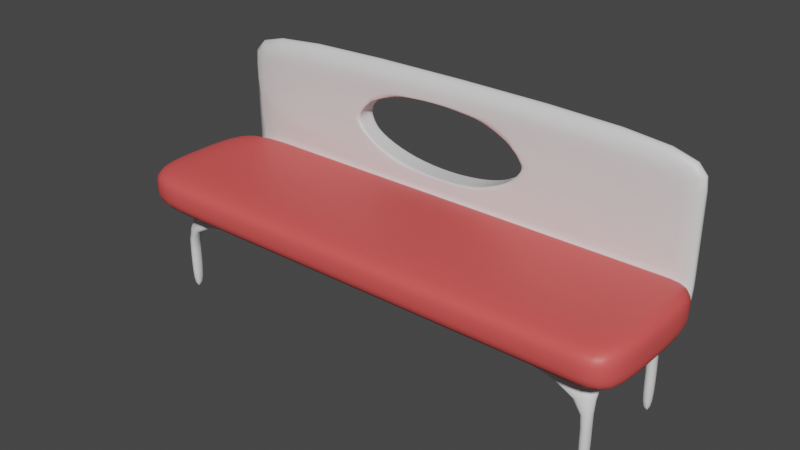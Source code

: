 # Source: Bench.blend  (saved by Blender 2.90.8; exported with 4.5.12 LTS)
import bpy
from mathutils import Matrix  # noqa: F401  (used for matrix-valued properties, if any)

bpy.ops.wm.read_factory_settings(use_empty=True)
scene = bpy.context.scene
scene.name = 'Scene'

# ---- collections
col_collection = bpy.data.collections.new('Collection'); scene.collection.children.link(col_collection)

# ---- materials (node trees are filled in below, after node groups)
mat_material_001 = bpy.data.materials.new('Material.001')
mat_material_001.use_transparent_shadow = False
mat_material_002 = bpy.data.materials.new('Material.002')
mat_material_002.use_transparent_shadow = False

# ---- material node trees
mat_material_001.use_nodes = True; mat_material_001.node_tree.nodes.clear()
_N = mat_material_001.node_tree.nodes; _L = mat_material_001.node_tree.links
n0 = _N.new('ShaderNodeBsdfPrincipled'); n0.name = 'Principled BSDF'; n0.location = (10, 300)
n0.distribution = 'GGX'
n0.subsurface_method = 'BURLEY'
n0.inputs[3].default_value = 1.45
n0.inputs[27].default_value = (0.0, 0.0, 0.0, 1.0)
n0.inputs[28].default_value = 1.0
n1 = _N.new('ShaderNodeOutputMaterial'); n1.name = 'Material Output'; n1.location = (300, 300)
_L.new(n0.outputs[0], n1.inputs[0])
n1.is_active_output = True
mat_material_002.use_nodes = True; mat_material_002.node_tree.nodes.clear()
_N = mat_material_002.node_tree.nodes; _L = mat_material_002.node_tree.links
n0 = _N.new('ShaderNodeBsdfPrincipled'); n0.name = 'Principled BSDF'; n0.location = (10, 300)
n0.distribution = 'GGX'
n0.subsurface_method = 'BURLEY'
n0.inputs[0].default_value = (0.8, 0.09562, 0.08908, 1.0)
n0.inputs[3].default_value = 1.45
n0.inputs[27].default_value = (0.0, 0.0, 0.0, 1.0)
n0.inputs[28].default_value = 1.0
n1 = _N.new('ShaderNodeOutputMaterial'); n1.name = 'Material Output'; n1.location = (300, 300)
_L.new(n0.outputs[0], n1.inputs[0])
n1.is_active_output = True

# ---- world
world_world = bpy.data.worlds.new('World'); scene.world = world_world
world_world.use_nodes = True; world_world.node_tree.nodes.clear()
_N = world_world.node_tree.nodes; _L = world_world.node_tree.links
n0 = _N.new('ShaderNodeOutputWorld'); n0.name = 'World Output'; n0.location = (300, 300)
n1 = _N.new('ShaderNodeBackground'); n1.name = 'Background'; n1.location = (10, 300)
n1.inputs[0].default_value = (0.05088, 0.05088, 0.05088, 1.0)
_L.new(n1.outputs[0], n0.inputs[0])
n0.is_active_output = True
world_world.color = (0.05088, 0.05088, 0.05088)
world_world.use_sun_shadow = False
world_world.sun_shadow_jitter_overblur = 0.0

# ---- meshes
me_cube_002 = bpy.data.meshes.new('Cube.002')
me_cube_002.from_pydata([(1.198, 1.037, 49.65), (-2.984, -0.8527, 22.92), (-2.984, -0.8527, 28.47), (-2.984, 1.147, 22.92), (-2.984, 1.147, 28.47), (3.363, -0.8527, 22.92), (3.363, -0.8527, 28.47), (3.363, 1.147, 22.92), (3.363, 1.147, 28.47), (-2.785, 0.8921, 22.92), (-2.785, -0.5975, 22.92), (3.164, 0.8921, 22.92), (3.164, -0.5975, 22.92), (-2.785, 0.7359, 22.92), (-2.785, -0.4413, 22.92), (3.042, 0.8921, 22.92), (-2.663, 0.8921, 22.92), (3.164, -0.4413, 22.92), (3.164, 0.7359, 22.92), (-2.663, -0.5975, 22.92), (3.042, -0.5975, 22.92), (-2.663, 0.7359, 22.92), (-2.663, -0.4413, 22.92), (3.042, 0.7359, 22.92), (3.042, -0.4413, 22.92), (-2.785, -0.4413, -2.861), (-2.785, -0.5975, -2.861), (-2.663, 0.8921, -2.861), (-2.785, 0.8921, -2.861), (3.164, 0.7359, -2.861), (3.164, 0.8921, -2.861), (3.042, -0.5975, -2.861), (3.164, -0.5975, -2.861), (-2.785, 0.7359, -2.861), (3.042, 0.8921, -2.861), (3.164, -0.4413, -2.861), (-2.663, -0.5975, -2.861), (-2.663, -0.4413, -2.861), (-2.663, 0.7359, -2.861), (3.042, -0.4413, -2.861), (3.042, 0.7359, -2.861), (-2.984, 0.8679, 22.92), (-2.984, 0.8679, 28.47), (3.363, 0.8679, 22.92), (3.363, 0.8679, 28.47), (-2.984, 0.8679, 57.93), (-2.984, 1.147, 57.93), (3.363, 1.147, 57.93), (3.363, 0.8679, 57.93), (-2.984, 1.008, 28.47), (3.363, 1.008, 22.92), (-2.984, 1.008, 22.92), (3.363, 1.008, 28.47), (-2.984, 1.008, 63.51), (3.363, 1.008, 63.51), (3.363, 1.147, 50.63), (3.363, 0.8679, 50.63), (-2.984, 1.147, 50.63), (-2.984, 0.8679, 50.63), (-2.984, 1.008, 54.97), (3.363, 1.008, 54.97), (3.164, 0.7359, 8.102), (3.164, 0.8921, 8.102), (3.042, 0.8921, 8.102), (3.042, 0.7359, 8.102), (3.042, -0.5975, 8.728), (3.164, -0.5975, 8.728), (3.042, -0.4413, 8.728), (3.164, -0.4413, 8.728), (-2.785, 0.7359, 8.362), (-2.663, 0.7359, 8.362), (-2.785, 0.8921, 8.362), (-2.663, 0.8921, 8.362), (-2.785, -0.5975, 8.466), (-2.663, -0.5975, 8.466), (-2.785, -0.4413, 8.466), (-2.663, -0.4413, 8.466), (-2.984, -0.5996, 22.92), (3.363, -0.5996, 28.47), (-2.984, -0.5996, 28.47), (3.363, -0.5996, 22.92), (3.363, 0.8679, 32.67), (-2.984, 0.8679, 32.67), (3.363, 1.147, 32.67), (-2.984, 1.147, 32.67), (-2.984, 1.008, 33.5), (3.363, 1.008, 33.5), (0.1292, 1.147, 54.78), (-0.2754, 0.8679, 54.21), (-0.1523, 1.147, 54.54), (0.1582, 0.8679, 54.57), (0.7236, 1.147, 53.52), (1.043, 1.147, 50.63), (1.131, 1.147, 49.86), (1.02, 0.8679, 50.63), (1.094, 0.8679, 49.97), (0.716, 0.8679, 53.43), (-0.9101, 1.147, 50.63), (-0.9551, 1.147, 50.25), (-0.5956, 1.147, 53.42), (-0.8752, 0.8679, 50.63), (-0.9329, 0.8679, 50.14), (-0.5416, 0.8679, 53.53), (-1.151, 1.147, 46.28), (-1.14, 0.8679, 45.84), (1.247, 0.8679, 46.73), (1.23, 1.147, 47.75), (1.302, 1.147, 44.1), (-1.096, 0.8679, 43.65), (1.29, 0.8679, 44.53), (-1.079, 1.147, 42.62), (1.106, 1.147, 40.13), (1.084, 0.8679, 40.23), (-0.9799, 1.147, 40.52), (-0.9436, 0.8679, 40.4), (0.6924, 0.8679, 36.84), (0.7465, 1.147, 36.95), (-0.5728, 1.147, 36.85), (-0.5652, 0.8679, 36.95), (-0.007396, 0.8679, 35.8), (0.02166, 1.147, 35.6), (0.3031, 1.147, 35.83), (0.4262, 0.8679, 36.17), (0.1582, 0.8679, 54.57), (-0.2754, 0.8679, 54.21), (-0.5416, 0.8679, 53.53), (-0.8752, 0.8679, 50.63), (-0.9329, 0.8679, 50.14), (-1.14, 0.8679, 45.84), (-1.096, 0.8679, 43.65), (-0.9436, 0.8679, 40.4), (-0.5652, 0.8679, 36.95), (-0.007396, 0.8679, 35.8), (0.4262, 0.8679, 36.17), (0.6924, 0.8679, 36.84), (1.084, 0.8679, 40.23), (1.29, 0.8679, 44.53), (1.247, 0.8679, 46.73), (1.094, 0.8679, 49.97), (1.02, 0.8679, 50.63), (0.716, 0.8679, 53.43), (-0.1523, 1.147, 54.54), (-0.5956, 1.147, 53.42), (-0.9101, 1.147, 50.63), (-0.9551, 1.147, 50.25), (-1.151, 1.147, 46.28), (-1.079, 1.147, 42.62), (-0.9799, 1.147, 40.52), (-0.5728, 1.147, 36.85), (0.02166, 1.147, 35.6), (0.3031, 1.147, 35.83), (0.7465, 1.147, 36.95), (1.106, 1.147, 40.13), (1.302, 1.147, 44.1), (1.23, 1.147, 47.75), (1.089, 1.104, 49.97), (1.043, 1.147, 50.63), (0.7236, 1.147, 53.52), (0.1292, 1.147, 54.78), (0.1366, 0.8679, 57.93), (-2.984, 0.8679, 32.7), (2.567, 0.8679, 32.67), (0.1147, 1.147, 57.93), (0.07217, 1.147, 32.67), (-3.166, -0.9637, 22.26), (-3.166, -0.9637, 33.37), (-3.166, 0.9141, 22.26), (-3.166, 0.9141, 33.37), (3.545, -0.9637, 22.26), (3.545, -0.9637, 33.37), (3.545, 0.9141, 22.26), (3.545, 0.9141, 33.37), (2.583, 0.9141, 22.26), (2.583, 0.9141, 33.37), (2.583, -0.9637, 22.26), (2.583, -0.9637, 33.37), (0.6666, 0.9141, 22.26), (-1.25, 0.9141, 22.26), (0.6666, -0.9637, 33.37), (-1.25, -0.9637, 33.37), (-1.25, 0.9141, 33.37), (0.6666, 0.9141, 33.37), (-1.25, -0.9637, 22.26), (0.6666, -0.9637, 22.26), (1.739, 1.147, 57.93), (1.75, 0.8679, 57.93), (0.4264, 1.147, 54.15), (0.4371, 0.8679, 54.0), (0.4371, 0.8679, 54.0), (0.4264, 1.147, 54.15), (1.86, 1.147, 36.41), (0.9291, 1.147, 38.73), (1.505, 1.147, 32.67), (1.881, 1.147, 32.67), (1.042, 1.147, 50.63), (1.78, 1.147, 50.63), (1.483, 1.147, 55.26), (1.752, 1.147, 55.64), (1.905, 1.147, 28.47), (-3.166, -0.02482, 22.26), (-3.166, -0.9637, 27.82), (-3.166, -0.02482, 33.37), (-3.166, 0.9141, 27.82), (-2.208, 0.9141, 22.26), (3.064, 0.9141, 33.37), (3.545, 0.9141, 27.82), (3.545, -0.02482, 22.26), (3.545, -0.02482, 33.37), (3.545, -0.9637, 27.82), (3.064, -0.9637, 22.26), (-2.208, -0.9637, 33.37), (3.064, 0.9141, 22.26), (1.625, 0.9141, 33.37), (1.625, -0.9637, 22.26), (3.064, -0.9637, 33.37), (2.583, -0.02482, 33.37), (2.583, -0.02482, 22.26), (2.583, -0.9637, 27.82), (2.583, 0.9141, 27.82), (1.625, 0.9141, 22.26), (-0.2917, 0.9141, 22.26), (1.625, -0.9637, 33.37), (-0.2917, -0.9637, 33.37), (-2.208, 0.9141, 33.37), (-0.2917, 0.9141, 33.37), (-2.208, -0.9637, 22.26), (-0.2917, -0.9637, 22.26), (-1.25, 0.9141, 27.82), (0.6666, 0.9141, 27.82), (-1.25, -0.02482, 22.26), (0.6666, -0.02482, 22.26), (0.6666, -0.02482, 33.37), (-1.25, -0.02482, 33.37), (0.6666, -0.9637, 27.82), (-1.25, -0.9637, 27.82), (-0.2917, -0.9637, 27.82), (1.625, -0.9637, 27.82), (-0.2917, -0.02482, 33.37), (1.625, -0.02482, 33.37), (-0.2917, -0.02482, 22.26), (-2.208, -0.02482, 22.26), (-0.2917, 0.9141, 27.82), (-2.208, 0.9141, 27.82), (1.625, 0.9141, 27.82), (3.064, -0.9637, 27.82), (1.625, -0.02482, 22.26), (3.064, -0.02482, 33.37), (-2.208, -0.02482, 33.37), (3.064, -0.02482, 22.26), (-2.208, -0.9637, 27.82), (3.545, -0.02482, 27.82), (3.064, 0.9141, 27.82), (-3.166, -0.02482, 27.82)], [], [(0, 93, 106), (51, 49, 4, 3), (3, 4, 198, 8, 7), (80, 78, 6, 5), (5, 6, 2, 1), (3, 7, 11, 15, 16, 9), (78, 79, 2, 6), (69, 71, 28, 33), (1, 77, 41, 51, 3, 9, 13, 14, 10), (7, 50, 43, 80, 5, 12, 17, 18, 11), (5, 1, 10, 19, 20, 12), (73, 75, 25, 26), (22, 24, 20, 19), (70, 69, 33, 38), (13, 21, 22, 14), (16, 15, 23, 21), (21, 23, 24, 22), (74, 73, 26, 36), (23, 18, 17, 24), (39, 35, 32, 31), (25, 37, 36, 26), (28, 27, 38, 33), (34, 30, 29, 40), (75, 76, 37, 25), (71, 72, 27, 28), (76, 74, 36, 37), (62, 61, 29, 30), (72, 70, 38, 27), (63, 62, 30, 34), (66, 65, 31, 32), (61, 64, 40, 29), (65, 67, 39, 31), (68, 66, 32, 35), (67, 68, 35, 39), (64, 63, 34, 40), (60, 55, 47, 54), (50, 52, 44, 43), (77, 79, 42, 41), (54, 53, 45, 159, 185, 48), (55, 195, 197, 47), (58, 100, 102, 45), (59, 58, 45, 53), (57, 59, 53, 46), (47, 184, 162, 46, 53, 54), (7, 8, 52, 50), (56, 60, 54, 48), (41, 42, 49, 51), (81, 86, 60, 56), (84, 85, 59, 57), (85, 82, 160, 58, 59), (82, 161, 119, 118, 160), (83, 193, 190), (86, 83, 55, 60), (23, 15, 63, 64), (18, 23, 64, 61), (15, 11, 62, 63), (11, 18, 61, 62), (24, 17, 68, 67), (17, 12, 66, 68), (20, 24, 67, 65), (12, 20, 65, 66), (16, 21, 70, 72), (9, 16, 72, 71), (21, 13, 69, 70), (13, 9, 71, 69), (22, 19, 74, 76), (14, 22, 76, 75), (19, 10, 73, 74), (10, 14, 75, 73), (1, 2, 79, 77), (44, 42, 79, 78), (43, 44, 78, 80), (52, 8, 83, 86), (8, 198, 193, 83), (42, 44, 81, 161, 82), (49, 42, 82, 85), (4, 49, 85, 84), (44, 52, 86, 81), (158, 141, 89, 87), (141, 142, 99, 89), (142, 143, 97, 99), (143, 144, 98, 97), (144, 145, 103, 98), (145, 146, 110, 103), (146, 147, 113, 110), (147, 148, 117, 113), (148, 149, 120, 117), (149, 150, 121, 120), (150, 151, 116, 121), (151, 152, 111, 116), (152, 153, 107, 111), (153, 154, 106, 107), (154, 155, 93, 106), (155, 156, 92, 93), (156, 157, 91, 92), (189, 158, 87, 186), (187, 90, 123, 188), (94, 96, 140, 139), (95, 94, 139, 138), (105, 95, 138, 137), (109, 105, 137, 136), (112, 109, 136, 135), (115, 112, 135, 134), (122, 115, 134, 133), (119, 122, 133, 132), (118, 119, 132, 131), (114, 118, 131, 130), (108, 114, 130, 129), (104, 108, 129, 128), (101, 104, 128, 127), (100, 101, 127, 126), (102, 100, 126, 125), (88, 102, 125, 124), (90, 88, 124, 123), (188, 123, 158, 189), (139, 140, 157, 156), (138, 139, 156, 155), (137, 138, 155, 154), (136, 137, 154, 153), (135, 136, 153, 152), (134, 135, 152, 151), (133, 134, 151, 150), (132, 133, 150, 149), (131, 132, 149, 148), (130, 131, 148, 147), (129, 130, 147, 146), (128, 129, 146, 145), (127, 128, 145, 144), (126, 127, 144, 143), (125, 126, 143, 142), (124, 125, 142, 141), (123, 124, 141, 158), (48, 96, 94, 56), (45, 102, 88, 90, 159), (185, 187, 96, 48), (160, 118, 114, 108, 104, 101, 100, 58), (112, 81, 56, 94, 95, 105, 109), (119, 161, 81, 112, 115, 122), (111, 107, 191), (113, 84, 57, 97, 98, 103, 110), (46, 99, 97, 57), (184, 186, 87, 162), (162, 87, 89, 99, 46), (120, 163, 84, 113, 117), (252, 201, 167, 202), (251, 204, 171, 205), (250, 207, 169, 208), (249, 210, 165, 200), (248, 206, 168, 209), (247, 201, 165, 210), (246, 215, 175, 214), (245, 216, 174, 213), (244, 214, 175, 217), (243, 212, 173, 218), (242, 223, 180, 227), (241, 224, 181, 228), (240, 229, 182, 225), (239, 230, 183, 226), (238, 231, 178, 221), (237, 232, 179, 222), (236, 221, 178, 233), (235, 222, 179, 234), (47, 197, 184), (159, 90, 187, 185), (140, 188, 189, 157), (96, 187, 188, 140), (157, 189, 186, 91), (193, 198, 192), (192, 198, 4, 84, 163), (191, 107, 194, 195, 190), (190, 195, 55, 83), (194, 107, 106), (197, 195, 194, 196), (196, 194, 92, 91), (184, 196, 91, 186), (196, 184, 197), (190, 193, 192, 191), (191, 192, 163, 120, 121, 116, 111), (106, 93, 194), (93, 92, 194), (226, 235, 234, 182), (183, 233, 235, 226), (233, 178, 222, 235), (213, 236, 233, 183), (174, 217, 236, 213), (217, 175, 221, 236), (231, 237, 222, 178), (181, 224, 237, 231), (224, 180, 232, 237), (215, 238, 221, 175), (173, 212, 238, 215), (212, 181, 231, 238), (229, 239, 226, 182), (177, 220, 239, 229), (220, 176, 230, 239), (199, 240, 225, 164), (166, 203, 240, 199), (203, 177, 229, 240), (220, 241, 228, 176), (177, 227, 241, 220), (227, 180, 224, 241), (203, 242, 227, 177), (166, 202, 242, 203), (202, 167, 223, 242), (219, 243, 218, 172), (176, 228, 243, 219), (228, 181, 212, 243), (209, 244, 217, 174), (168, 208, 244, 209), (208, 169, 214, 244), (230, 245, 213, 183), (176, 219, 245, 230), (219, 172, 216, 245), (207, 246, 214, 169), (171, 204, 246, 207), (204, 173, 215, 246), (232, 247, 210, 179), (180, 223, 247, 232), (223, 167, 201, 247), (216, 248, 209, 174), (172, 211, 248, 216), (211, 170, 206, 248), (225, 249, 200, 164), (182, 234, 249, 225), (234, 179, 210, 249), (206, 250, 208, 168), (170, 205, 250, 206), (205, 171, 207, 250), (211, 251, 205, 170), (172, 218, 251, 211), (218, 173, 204, 251), (199, 252, 202, 166), (164, 200, 252, 199), (200, 165, 201, 252)])
me_cube_002.polygons.foreach_set('use_smooth', [True] * 234)
me_cube_002.polygons.foreach_set('material_index', [0, 0, 0, 0, 0, 0, 0, 0, 0, 0, 0, 0, 0, 0, 0, 0, 0, 0, 0, 0, 0, 0, 0, 0, 0, 0, 0, 0, 0, 0, 0, 0, 0, 0, 0, 0, 0, 0, 0, 0, 0, 0, 0, 0, 0, 0, 0, 0, 0, 0, 0, 0, 0, 0, 0, 0, 0, 0, 0, 0, 0, 0, 0, 0, 0, 0, 0, 0, 0, 0, 0, 0, 0, 0, 0, 0, 0, 0, 0, 0, 0, 0, 0, 0, 0, 0, 0, 0, 0, 0, 0, 0, 0, 0, 0, 0, 0, 0, 0, 0, 0, 0, 0, 0, 0, 0, 0, 0, 0, 0, 0, 0, 0, 0, 0, 0, 0, 0, 0, 0, 0, 0, 0, 0, 0, 0, 0, 0, 0, 0, 0, 0, 0, 0, 0, 0, 0, 0, 0, 0, 0, 0, 0, 0, 1, 1, 1, 1, 1, 1, 1, 1, 1, 1, 1, 1, 1, 1, 1, 1, 1, 1, 0, 0, 0, 0, 0, 0, 0, 0, 0, 0, 0, 0, 0, 0, 0, 0, 0, 0, 1, 1, 1, 1, 1, 1, 1, 1, 1, 1, 1, 1, 1, 1, 1, 1, 1, 1, 1, 1, 1, 1, 1, 1, 1, 1, 1, 1, 1, 1, 1, 1, 1, 1, 1, 1, 1, 1, 1, 1, 1, 1, 1, 1, 1, 1, 1, 1, 1, 1, 1, 1, 1, 1])
_uv = me_cube_002.uv_layers.new(name='UVMap')
_uv.uv.foreach_set('vector', [0.5669, 0.6669, 0.5849, 0.6616, 0.5884, 0.6376, 0.924, 0.5067, 0.9107, 0.5891, 0.8891, 0.5799, 0.9043, 0.5037, 0.9043, 0.5037, 0.8891, 0.5799, 0.6665, 0.3286, 0.6001, 0.2536, 0.6277, 0.179, 0.274, 0.3328, 0.2923, 0.3784, 0.2832, 0.3977, 0.2676, 0.3575, 0.2676, 0.3575, 0.2832, 0.3977, 0.1568, 0.568, 0.1445, 0.5249, 0.9043, 0.5037, 0.6277, 0.179, 0.6135, 0.1077, 0.6705, 0.09686, 0.9293, 0.4302, 0.935, 0.4657, 0.2923, 0.3784, 0.144, 0.5747, 0.1568, 0.568, 0.2832, 0.3977, 0.9769, 0.337, 0.9562, 0.3369, 0.9648, 0.2963, 0.9812, 0.2966, 1.145, 0.5249, 1.131, 0.525, 0.9457, 0.51, 0.924, 0.5067, 0.9043, 0.5037, 0.935, 0.4657, 0.966, 0.4683, 1.136, 0.4993, 1.145, 0.5015, 0.6277, 0.179, 0.5978, 0.1528, 0.5536, 0.1312, 0.274, 0.3328, 0.2676, 0.3575, 0.2551, 0.3499, 0.2581, 0.3311, 0.5168, 0.07754, 0.6135, 0.1077, 0.2676, 0.3575, 0.1445, 0.5249, 0.1454, 0.5015, 0.1551, 0.4857, 0.2431, 0.3625, 0.2551, 0.3499, 0.1146, 0.3982, 0.1043, 0.3901, 0.08713, 0.3399, 0.09696, 0.3478, 0.146, 0.4818, 0.2445, 0.3442, 0.2431, 0.3625, 0.1551, 0.4857, 0.977, 0.3103, 0.9769, 0.337, 0.9812, 0.2966, 0.9816, 0.2766, 0.966, 0.4683, 0.9645, 0.4311, 1.146, 0.4818, 1.136, 0.4993, 0.9293, 0.4302, 0.6705, 0.09686, 0.5605, 0.04356, 0.9645, 0.4311, 0.9645, 0.4311, 0.5605, 0.04356, 1.244, 0.3442, 1.146, 0.4818, 0.1218, 0.383, 0.1146, 0.3982, 0.09696, 0.3478, 0.1026, 0.3342, 0.5605, 0.04356, 0.5168, 0.07754, 0.2581, 0.3311, 0.2445, 0.3442, 0.1526, 0.2204, 0.1633, 0.2092, 0.1705, 0.226, 0.1606, 0.2365, 0.08713, 0.3399, 0.0927, 0.3253, 0.1026, 0.3342, 0.09696, 0.3478, 0.9648, 0.2963, 0.964, 0.2764, 0.9816, 0.2766, 0.9812, 0.2966, 0.951, 0.1181, 0.9467, 0.09845, 0.9903, 0.09667, 0.9881, 0.1166, 0.1043, 0.3901, 0.1116, 0.3734, 0.0927, 0.3253, 0.08713, 0.3399, 0.9562, 0.3369, 0.9544, 0.3106, 0.964, 0.2764, 0.9648, 0.2963, 0.1116, 0.3734, 0.1218, 0.383, 0.1026, 0.3342, 0.0927, 0.3253, 0.892, 0.06727, 0.9818, 0.05726, 0.9903, 0.09667, 0.9467, 0.09845, 0.9544, 0.3106, 0.977, 0.3103, 0.9816, 0.2766, 0.964, 0.2764, 0.9129, 0.09149, 0.892, 0.06727, 0.9467, 0.09845, 0.951, 0.1181, 0.2059, 0.2632, 0.1944, 0.2743, 0.1606, 0.2365, 0.1705, 0.226, 0.9818, 0.05726, 0.9801, 0.08383, 0.9881, 0.1166, 0.9903, 0.09667, 0.1944, 0.2743, 0.1895, 0.2544, 0.1526, 0.2204, 0.1606, 0.2365, 0.2024, 0.2427, 0.2059, 0.2632, 0.1705, 0.226, 0.1633, 0.2092, 0.1895, 0.2544, 0.2024, 0.2427, 0.1633, 0.2092, 0.1526, 0.2204, 0.9801, 0.08383, 0.9129, 0.09149, 0.951, 0.1181, 0.9881, 0.1166, 0.5298, 0.597, 0.5501, 0.5584, 0.5425, 0.6109, 0.5246, 0.6441, 0.5978, 0.1528, 0.5723, 0.2346, 0.5369, 0.2197, 0.5536, 0.1312, 1.131, 0.525, 1.144, 0.5747, 0.9357, 0.5976, 0.9457, 0.51, 0.5246, 0.6441, 0.6564, 0.9031, 0.6921, 0.9307, 0.5398, 0.7812, 0.526, 0.7006, 0.5123, 0.6201, 0.5501, 0.5584, 0.5684, 0.6185, 0.5645, 0.6622, 0.5425, 0.6109, 0.7994, 0.9141, 0.599, 0.8568, 0.5691, 0.831, 0.6921, 0.9307, 0.7344, 0.8971, 0.7994, 0.9141, 0.6921, 0.9307, 0.6564, 0.9031, 0.7684, 0.8485, 0.7344, 0.8971, 0.6564, 0.9031, 0.7111, 0.8746, 0.5425, 0.6109, 0.5647, 0.6845, 0.5868, 0.7581, 0.7111, 0.8746, 0.6564, 0.9031, 0.5246, 0.6441, 0.6277, 0.179, 0.6001, 0.2536, 0.5723, 0.2346, 0.5978, 0.1528, 0.5151, 0.5672, 0.5298, 0.597, 0.5246, 0.6441, 0.5123, 0.6201, 0.9457, 0.51, 0.9357, 0.5976, 0.9107, 0.5891, 0.924, 0.5067, 0.5295, 0.2991, 0.5578, 0.323, 0.5298, 0.597, 0.5151, 0.5672, 0.8745, 0.6447, 0.8944, 0.6749, 0.7344, 0.8971, 0.7684, 0.8485, 0.8944, 0.6749, 0.9251, 0.6752, 0.9251, 0.6757, 0.7994, 0.9141, 0.7344, 0.8971, 0.9251, 0.6752, 0.7505, 0.4757, 0.6904, 0.6431, 0.7493, 0.7556, 0.9251, 0.6757, 0.5851, 0.3202, 0.6562, 0.3928, 0.6035, 0.4349, 0.5578, 0.323, 0.5851, 0.3202, 0.5501, 0.5584, 0.5298, 0.597, 0.5605, 0.04356, 0.6705, 0.09686, 0.9129, 0.09149, 0.9801, 0.08383, 0.5168, 0.07754, 0.5605, 0.04356, 0.9801, 0.08383, 0.9818, 0.05726, 0.6705, 0.09686, 0.6135, 0.1077, 0.892, 0.06727, 0.9129, 0.09149, 0.6135, 0.1077, 0.5168, 0.07754, 0.9818, 0.05726, 0.892, 0.06727, 0.2445, 0.3442, 0.2581, 0.3311, 0.2024, 0.2427, 0.1895, 0.2544, 0.2581, 0.3311, 0.2551, 0.3499, 0.2059, 0.2632, 0.2024, 0.2427, 0.2431, 0.3625, 0.2445, 0.3442, 0.1895, 0.2544, 0.1944, 0.2743, 0.2551, 0.3499, 0.2431, 0.3625, 0.1944, 0.2743, 0.2059, 0.2632, 0.9293, 0.4302, 0.9645, 0.4311, 0.977, 0.3103, 0.9544, 0.3106, 0.935, 0.4657, 0.9293, 0.4302, 0.9544, 0.3106, 0.9562, 0.3369, 0.9645, 0.4311, 0.966, 0.4683, 0.9769, 0.337, 0.977, 0.3103, 0.966, 0.4683, 0.935, 0.4657, 0.9562, 0.3369, 0.9769, 0.337, 0.146, 0.4818, 0.1551, 0.4857, 0.1218, 0.383, 0.1116, 0.3734, 0.1356, 0.4993, 0.146, 0.4818, 0.1116, 0.3734, 0.1043, 0.3901, 0.1551, 0.4857, 0.1454, 0.5015, 0.1146, 0.3982, 0.1218, 0.383, 0.1454, 0.5015, 0.1356, 0.4993, 0.1043, 0.3901, 0.1146, 0.3982, 0.1445, 0.5249, 0.1568, 0.568, 0.144, 0.5747, 0.1309, 0.525, 0.5369, 0.2197, 0.9357, 0.5976, 1.144, 0.5747, 1.292, 0.3784, 0.5536, 0.1312, 0.5369, 0.2197, 0.2923, 0.3784, 0.274, 0.3328, 0.5723, 0.2346, 0.6001, 0.2536, 0.5851, 0.3202, 0.5578, 0.323, 0.6001, 0.2536, 0.6665, 0.3286, 0.6562, 0.3928, 0.5851, 0.3202, 0.9357, 0.5976, 0.5369, 0.2197, 0.5295, 0.2991, 0.7505, 0.4757, 0.9251, 0.6752, 0.9107, 0.5891, 0.9357, 0.5976, 0.9251, 0.6752, 0.8944, 0.6749, 0.8891, 0.5799, 0.9107, 0.5891, 0.8944, 0.6749, 0.8745, 0.6447, 0.5369, 0.2197, 0.5723, 0.2346, 0.5578, 0.323, 0.5295, 0.2991, 0.5964, 0.75, 0.6055, 0.7654, 0.6055, 0.7654, 0.5964, 0.75, 0.6055, 0.7654, 0.6255, 0.7868, 0.6255, 0.7868, 0.6055, 0.7654, 0.6255, 0.7868, 0.6543, 0.7948, 0.6543, 0.7948, 0.6255, 0.7868, 0.6543, 0.7948, 0.6589, 0.7956, 0.6589, 0.7956, 0.6543, 0.7948, 0.6589, 0.7956, 0.6983, 0.7848, 0.6983, 0.7848, 0.6589, 0.7956, 0.6983, 0.7848, 0.724, 0.7501, 0.724, 0.7501, 0.6983, 0.7848, 0.724, 0.7501, 0.7359, 0.7193, 0.7359, 0.7193, 0.724, 0.7501, 0.7359, 0.7193, 0.7418, 0.6306, 0.7418, 0.6306, 0.7359, 0.7193, 0.7418, 0.6306, 0.7134, 0.5513, 0.7134, 0.5513, 0.7418, 0.6306, 0.7134, 0.5513, 0.6929, 0.5304, 0.6929, 0.5304, 0.7134, 0.5513, 0.6929, 0.5304, 0.6577, 0.5159, 0.6577, 0.5159, 0.6929, 0.5304, 0.6577, 0.5159, 0.6218, 0.5489, 0.6218, 0.5489, 0.6577, 0.5159, 0.6218, 0.5489, 0.5982, 0.5931, 0.5982, 0.5931, 0.6218, 0.5489, 0.5982, 0.5931, 0.5884, 0.6376, 0.5884, 0.6376, 0.5982, 0.5931, 0.5884, 0.6376, 0.5849, 0.6616, 0.5849, 0.6616, 0.5884, 0.6376, 0.5849, 0.6616, 0.585, 0.6728, 0.585, 0.6728, 0.5849, 0.6616, 0.585, 0.6728, 0.5848, 0.7095, 0.5848, 0.7095, 0.585, 0.6728, 0.5906, 0.7297, 0.5964, 0.75, 0.5964, 0.75, 0.5906, 0.7297, 0.5428, 0.7602, 0.547, 0.7818, 0.547, 0.7818, 0.5428, 0.7602, 0.5376, 0.7032, 0.5385, 0.7386, 0.5385, 0.7386, 0.5376, 0.7032, 0.5374, 0.6933, 0.5376, 0.7032, 0.5376, 0.7032, 0.5374, 0.6933, 0.54, 0.6555, 0.5374, 0.6933, 0.5374, 0.6933, 0.54, 0.6555, 0.5434, 0.628, 0.54, 0.6555, 0.54, 0.6555, 0.5434, 0.628, 0.5613, 0.5827, 0.5434, 0.628, 0.5434, 0.628, 0.5613, 0.5827, 0.6013, 0.5474, 0.5613, 0.5827, 0.5613, 0.5827, 0.6013, 0.5474, 0.6315, 0.5703, 0.6013, 0.5474, 0.6013, 0.5474, 0.6315, 0.5703, 0.6904, 0.6431, 0.6315, 0.5703, 0.6315, 0.5703, 0.6904, 0.6431, 0.7493, 0.7556, 0.6904, 0.6431, 0.6904, 0.6431, 0.7493, 0.7556, 0.7364, 0.8377, 0.7493, 0.7556, 0.7493, 0.7556, 0.7364, 0.8377, 0.6989, 0.868, 0.7364, 0.8377, 0.7364, 0.8377, 0.6989, 0.868, 0.6699, 0.8758, 0.6989, 0.868, 0.6989, 0.868, 0.6699, 0.8758, 0.606, 0.8613, 0.6699, 0.8758, 0.6699, 0.8758, 0.606, 0.8613, 0.599, 0.8568, 0.606, 0.8613, 0.606, 0.8613, 0.599, 0.8568, 0.5691, 0.831, 0.599, 0.8568, 0.599, 0.8568, 0.5691, 0.831, 0.5585, 0.8122, 0.5691, 0.831, 0.5691, 0.831, 0.5585, 0.8122, 0.547, 0.7818, 0.5585, 0.8122, 0.5585, 0.8122, 0.547, 0.7818, 0.5428, 0.7602, 0.547, 0.7818, 0.5964, 0.75, 0.5906, 0.7297, 0.5376, 0.7032, 0.5385, 0.7386, 0.5848, 0.7095, 0.585, 0.6728, 0.5374, 0.6933, 0.5376, 0.7032, 0.585, 0.6728, 0.5849, 0.6616, 0.54, 0.6555, 0.5374, 0.6933, 0.5849, 0.6616, 0.5884, 0.6376, 0.5434, 0.628, 0.54, 0.6555, 0.5884, 0.6376, 0.5982, 0.5931, 0.5613, 0.5827, 0.5434, 0.628, 0.5982, 0.5931, 0.6218, 0.5489, 0.6013, 0.5474, 0.5613, 0.5827, 0.6218, 0.5489, 0.6577, 0.5159, 0.6315, 0.5703, 0.6013, 0.5474, 0.6577, 0.5159, 0.6929, 0.5304, 0.6904, 0.6431, 0.6315, 0.5703, 0.6929, 0.5304, 0.7134, 0.5513, 0.7493, 0.7556, 0.6904, 0.6431, 0.7134, 0.5513, 0.7418, 0.6306, 0.7364, 0.8377, 0.7493, 0.7556, 0.7418, 0.6306, 0.7359, 0.7193, 0.6989, 0.868, 0.7364, 0.8377, 0.7359, 0.7193, 0.724, 0.7501, 0.6699, 0.8758, 0.6989, 0.868, 0.724, 0.7501, 0.6983, 0.7848, 0.606, 0.8613, 0.6699, 0.8758, 0.6983, 0.7848, 0.6589, 0.7956, 0.599, 0.8568, 0.606, 0.8613, 0.6589, 0.7956, 0.6543, 0.7948, 0.5691, 0.831, 0.599, 0.8568, 0.6543, 0.7948, 0.6255, 0.7868, 0.5585, 0.8122, 0.5691, 0.831, 0.6255, 0.7868, 0.6055, 0.7654, 0.547, 0.7818, 0.5585, 0.8122, 0.6055, 0.7654, 0.5964, 0.75, 0.5123, 0.6201, 0.5385, 0.7386, 0.5376, 0.7032, 0.5151, 0.5672, 0.6921, 0.9307, 0.5691, 0.831, 0.5585, 0.8122, 0.547, 0.7818, 0.5398, 0.7812, 0.526, 0.7006, 0.5428, 0.7602, 0.5385, 0.7386, 0.5123, 0.6201, 0.9251, 0.6757, 0.7493, 0.7556, 0.7364, 0.8377, 0.6989, 0.868, 0.6699, 0.8758, 0.606, 0.8613, 0.599, 0.8568, 0.7994, 0.9141, 0.5613, 0.5827, 0.5295, 0.2991, 0.5151, 0.5672, 0.5376, 0.7032, 0.5374, 0.6933, 0.54, 0.6555, 0.5434, 0.628, 0.6904, 0.6431, 0.7505, 0.4757, 0.5295, 0.2991, 0.5613, 0.5827, 0.6013, 0.5474, 0.6315, 0.5703, 0.6218, 0.5489, 0.5982, 0.5931, 0.6149, 0.506, 0.7359, 0.7193, 0.8745, 0.6447, 0.7684, 0.8485, 0.6543, 0.7948, 0.6589, 0.7956, 0.6983, 0.7848, 0.724, 0.7501, 0.7111, 0.8746, 0.6255, 0.7868, 0.6543, 0.7948, 0.7684, 0.8485, 0.5647, 0.6845, 0.5906, 0.7297, 0.5964, 0.75, 0.5868, 0.7581, 0.5868, 0.7581, 0.5964, 0.75, 0.6055, 0.7654, 0.6255, 0.7868, 0.7111, 0.8746, 0.7134, 0.5513, 0.7429, 0.4813, 0.8745, 0.6447, 0.7359, 0.7193, 0.7418, 0.6306, 0.4752, 0.4287, 0.4755, 0.4526, 0.4354, 0.4557, 0.4345, 0.4326, 0.03264, 0.5692, 0.03363, 0.6014, 0.02482, 0.5977, 0.02414, 0.5701, 0.9752, 0.5713, 0.9749, 0.6002, 0.9252, 0.5936, 0.9264, 0.5661, 0.5295, 0.4304, 0.5287, 0.4609, 0.5156, 0.4524, 0.5161, 0.4292, 0.9756, 0.5371, 0.9755, 0.5425, 0.9277, 0.5386, 0.9196, 0.5325, 0.4756, 0.461, 0.4755, 0.4526, 0.5156, 0.4524, 0.5287, 0.4609, 0.9748, 0.6056, 0.9747, 0.6135, 0.904, 0.6003, 0.9163, 0.5966, 0.976, 0.4942, 0.9757, 0.5292, 0.9084, 0.5239, 0.8671, 0.4913, 0.918, 0.5645, 0.9163, 0.5966, 0.904, 0.6003, 0.9062, 0.5621, 0.08875, 0.5588, 0.09285, 0.6178, 0.04599, 0.606, 0.04448, 0.5677, 0.4211, 0.4349, 0.4225, 0.4653, 0.3984, 0.4839, 0.3956, 0.4404, 0.3359, 0.4591, 0.3424, 0.5281, 0.2101, 0.6061, 0.1999, 0.5184, 0.4749, 0.3964, 0.4747, 0.379, 0.5572, 0.3903, 0.5304, 0.3999, 1.474, 0.3227, 0.9796, 0.2376, 0.7622, 0.4176, 0.6213, 0.3796, 0.9743, 0.6485, 0.9652, 0.9049, 0.7417, 0.5929, 0.8573, 0.6089, 0.4763, 0.5346, 0.4758, 0.4783, 0.5532, 0.4777, 0.6099, 0.5182, 0.8623, 0.5501, 0.8573, 0.6089, 0.7417, 0.5929, 0.752, 0.5053, 0.6154, 0.4489, 0.6099, 0.5182, 0.5532, 0.4777, 0.5552, 0.434, 0.5425, 0.6109, 0.5645, 0.6622, 0.5647, 0.6845, 0.5398, 0.7812, 0.547, 0.7818, 0.5428, 0.7602, 0.526, 0.7006, 0.5385, 0.7386, 0.5428, 0.7602, 0.5906, 0.7297, 0.5848, 0.7095, 0.5385, 0.7386, 0.5428, 0.7602, 0.5428, 0.7602, 0.5385, 0.7386, 0.5848, 0.7095, 0.5906, 0.7297, 0.5906, 0.7297, 0.5848, 0.7095, 0.6562, 0.3928, 0.6665, 0.3286, 0.6742, 0.4112, 0.6742, 0.4112, 0.6665, 0.3286, 0.8891, 0.5799, 0.8745, 0.6447, 0.7429, 0.4813, 0.6149, 0.506, 0.5982, 0.5931, 0.5769, 0.6465, 0.5684, 0.6185, 0.6035, 0.4349, 0.6035, 0.4349, 0.5684, 0.6185, 0.5501, 0.5584, 0.5851, 0.3202, 0.5769, 0.6465, 0.5982, 0.5931, 0.5884, 0.6376, 0.5645, 0.6622, 0.5684, 0.6185, 0.5769, 0.6465, 0.5682, 0.6708, 0.5682, 0.6708, 0.5769, 0.6465, 0.585, 0.6728, 0.5848, 0.7095, 0.5647, 0.6845, 0.5682, 0.6708, 0.5848, 0.7095, 0.5906, 0.7297, 0.5682, 0.6708, 0.5647, 0.6845, 0.5645, 0.6622, 0.6035, 0.4349, 0.6562, 0.3928, 0.6742, 0.4112, 0.6149, 0.506, 0.6149, 0.506, 0.6742, 0.4112, 0.7429, 0.4813, 0.7134, 0.5513, 0.6929, 0.5304, 0.6577, 0.5159, 0.6218, 0.5489, 0.5884, 0.6376, 0.5849, 0.6616, 0.5769, 0.6465, 0.5849, 0.6616, 0.585, 0.6728, 0.5769, 0.6465, 0.6213, 0.3796, 0.6154, 0.4489, 0.5552, 0.434, 0.5572, 0.3903, 0.7622, 0.4176, 0.752, 0.5053, 0.6154, 0.4489, 0.6213, 0.3796, 0.752, 0.5053, 0.7417, 0.5929, 0.6099, 0.5182, 0.6154, 0.4489, 0.8671, 0.4913, 0.8623, 0.5501, 0.752, 0.5053, 0.7622, 0.4176, 0.9084, 0.5239, 0.9062, 0.5621, 0.8623, 0.5501, 0.8671, 0.4913, 0.9062, 0.5621, 0.904, 0.6003, 0.8573, 0.6089, 0.8623, 0.5501, 0.9652, 0.9049, 0.4763, 0.5346, 0.6099, 0.5182, 0.7417, 0.5929, 1.21, 0.6061, 1.342, 0.5281, 0.4763, 0.5346, 0.9652, 0.9049, 0.3424, 0.5281, 0.3984, 0.4839, 0.4758, 0.4783, 0.4763, 0.5346, 0.9747, 0.6135, 0.9743, 0.6485, 0.8573, 0.6089, 0.904, 0.6003, 1.046, 0.606, 1.093, 0.6178, 0.9743, 0.6485, 0.9747, 0.6135, 1.093, 0.6178, 1.21, 0.6061, 0.9652, 0.9049, 0.9743, 0.6485, 0.4747, 0.379, 0.4739, 0.3227, 0.6213, 0.3796, 0.5572, 0.3903, 0.3927, 0.3969, 0.3291, 0.3902, 0.4739, 0.3227, 0.4747, 0.379, 1.329, 0.3902, 1.19, 0.4306, 0.9796, 0.2376, 1.474, 0.3227, 0.475, 0.4048, 0.4749, 0.3964, 0.5304, 0.3999, 0.5165, 0.4061, 0.4336, 0.4095, 0.4196, 0.4045, 0.4749, 0.3964, 0.475, 0.4048, 0.4196, 0.4045, 0.3927, 0.3969, 0.4747, 0.379, 0.4749, 0.3964, 0.3291, 0.3902, 0.3359, 0.4591, 0.1999, 0.5184, 0.1901, 0.4306, 0.3927, 0.3969, 0.3956, 0.4404, 0.3359, 0.4591, 0.3291, 0.3902, 0.3956, 0.4404, 0.3984, 0.4839, 0.3424, 0.5281, 0.3359, 0.4591, 0.4196, 0.4045, 0.4211, 0.4349, 0.3956, 0.4404, 0.3927, 0.3969, 0.4336, 0.4095, 0.4345, 0.4326, 0.4211, 0.4349, 0.4196, 0.4045, 0.4345, 0.4326, 0.4354, 0.4557, 0.4225, 0.4653, 0.4211, 0.4349, 0.08492, 0.4997, 0.08875, 0.5588, 0.04448, 0.5677, 0.04305, 0.5294, 0.1901, 0.4306, 0.1999, 0.5184, 0.08875, 0.5588, 0.08492, 0.4997, 0.1999, 0.5184, 0.2101, 0.6061, 0.09285, 0.6178, 0.08875, 0.5588, 0.9196, 0.5325, 0.918, 0.5645, 0.9062, 0.5621, 0.9084, 0.5239, 0.9277, 0.5386, 0.9264, 0.5661, 0.918, 0.5645, 0.9196, 0.5325, 0.9264, 0.5661, 0.9252, 0.5936, 0.9163, 0.5966, 0.918, 0.5645, 0.9796, 0.2376, 0.976, 0.4942, 0.8671, 0.4913, 0.7622, 0.4176, 1.19, 0.4306, 1.085, 0.4997, 0.976, 0.4942, 0.9796, 0.2376, 1.085, 0.4997, 1.043, 0.5294, 0.9757, 0.5292, 0.976, 0.4942, 0.9749, 0.6002, 0.9748, 0.6056, 0.9163, 0.5966, 0.9252, 0.5936, 1.025, 0.5977, 1.034, 0.6014, 0.9748, 0.6056, 0.9749, 0.6002, 1.034, 0.6014, 1.046, 0.606, 0.9747, 0.6135, 0.9748, 0.6056, 0.4758, 0.4783, 0.4756, 0.461, 0.5287, 0.4609, 0.5532, 0.4777, 0.3984, 0.4839, 0.4225, 0.4653, 0.4756, 0.461, 0.4758, 0.4783, 0.4225, 0.4653, 0.4354, 0.4557, 0.4755, 0.4526, 0.4756, 0.461, 0.9757, 0.5292, 0.9756, 0.5371, 0.9196, 0.5325, 0.9084, 0.5239, 1.043, 0.5294, 1.032, 0.5371, 0.9756, 0.5371, 0.9757, 0.5292, 1.032, 0.5371, 1.023, 0.5425, 0.9755, 0.5425, 0.9756, 0.5371, 0.5304, 0.3999, 0.5295, 0.4304, 0.5161, 0.4292, 0.5165, 0.4061, 0.5572, 0.3903, 0.5552, 0.434, 0.5295, 0.4304, 0.5304, 0.3999, 0.5552, 0.434, 0.5532, 0.4777, 0.5287, 0.4609, 0.5295, 0.4304, 0.9755, 0.5425, 0.9752, 0.5713, 0.9264, 0.5661, 0.9277, 0.5386, 1.023, 0.5425, 1.024, 0.5701, 0.9752, 0.5713, 0.9755, 0.5425, 1.024, 0.5701, 1.025, 0.5977, 0.9749, 0.6002, 0.9752, 0.5713, 0.03169, 0.5371, 0.03264, 0.5692, 0.02414, 0.5701, 0.02349, 0.5425, 0.04305, 0.5294, 0.04448, 0.5677, 0.03264, 0.5692, 0.03169, 0.5371, 0.04448, 0.5677, 0.04599, 0.606, 0.03363, 0.6014, 0.03264, 0.5692, 0.475, 0.4048, 0.4752, 0.4287, 0.4345, 0.4326, 0.4336, 0.4095, 0.5165, 0.4061, 0.5161, 0.4292, 0.4752, 0.4287, 0.475, 0.4048, 0.5161, 0.4292, 0.5156, 0.4524, 0.4755, 0.4526, 0.4752, 0.4287])
me_cube_002.materials.append(mat_material_001)
me_cube_002.materials.append(mat_material_002)
me_cube_002.use_remesh_fix_poles = True
me_cube_002.use_remesh_preserve_attributes = False
me_cube_002.use_mirror_vertex_groups = False
me_cube_002.update()

# ---- objects
ob_cube_001 = bpy.data.objects.new('Cube.001', me_cube_002)

# ---- transforms, parenting, visibility, modifiers, constraints
ob_cube_001.location = (0.0, -7.451e-09, 0.0)
ob_cube_001.scale = (0.5846, 0.5846, 0.02909)
ob_cube_001.lineart.crease_threshold = 0.0
_m = ob_cube_001.modifiers.new('Subdivision', 'SUBSURF')
_m.uv_smooth = 'PRESERVE_CORNERS'
_m.levels = 2

# ---- collection membership
col_collection.objects.link(ob_cube_001)

# ---- scene / render settings (as saved in the file)
scene.frame_start = 1; scene.frame_end = 250; scene.frame_set(1)
scene.render.engine = 'BLENDER_EEVEE_NEXT'
scene.cycles.use_denoising = False
scene.cycles.samples = 128
scene.cycles.sampling_pattern = 'TABULATED_SOBOL'
scene.cycles.use_adaptive_sampling = False
scene.cycles.use_light_tree = False
scene.view_settings.view_transform = 'Filmic'
bpy.context.view_layer.update()

# ---- added for rendering (the .blend has no active camera and no usable light): camera, sun
cam_auto = bpy.data.cameras.new('AutoCamera')
cam_auto.lens = 50.0
cam_auto.sensor_width = 36.0
cam_auto.clip_end = 1000.0
ob_auto_camera = bpy.data.objects.new('AutoCamera', cam_auto)
scene.collection.objects.link(ob_auto_camera)
ob_auto_camera.location = (4.31453, -4.99091, 4.24503)
ob_auto_camera.rotation_euler = (1.09748, -7.21219e-08, 0.694738)
scene.camera = ob_auto_camera
light_auto_sun = bpy.data.lights.new('AutoSun', 'SUN')
light_auto_sun.energy = 3.0
light_auto_sun.angle = 0.0523599
ob_auto_sun = bpy.data.objects.new('AutoSun', light_auto_sun)
scene.collection.objects.link(ob_auto_sun)
ob_auto_sun.rotation_euler = (0.872665, 0.174533, 0.523599)
bpy.context.view_layer.update()
